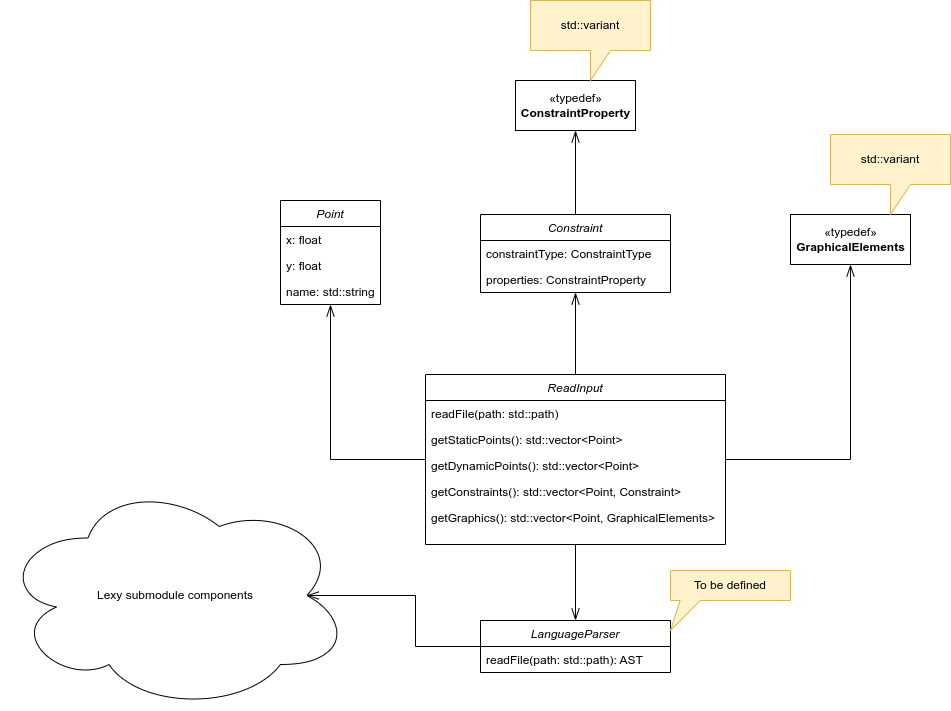

The diagram above was exported from draw.io. Its source (the exported page's mxGraphModel, read from the mxfile embedded in the PNG):
<mxGraphModel dx="1382" dy="878" grid="1" gridSize="10" guides="1" tooltips="1" connect="1" arrows="1" fold="1" page="1" pageScale="1" pageWidth="1169" pageHeight="827" math="0" shadow="0">
  <root>
    <mxCell id="WIyWlLk6GJQsqaUBKTNV-0" />
    <mxCell id="WIyWlLk6GJQsqaUBKTNV-1" parent="WIyWlLk6GJQsqaUBKTNV-0" />
    <mxCell id="K2Yrc4t2-jPAsuFykGhJ-18" style="edgeStyle=orthogonalEdgeStyle;rounded=0;orthogonalLoop=1;jettySize=auto;html=1;endSize=10;endArrow=openThin;endFill=0;" parent="WIyWlLk6GJQsqaUBKTNV-1" source="zkfFHV4jXpPFQw0GAbJ--0" target="K2Yrc4t2-jPAsuFykGhJ-2" edge="1">
      <mxGeometry relative="1" as="geometry" />
    </mxCell>
    <mxCell id="K2Yrc4t2-jPAsuFykGhJ-19" style="edgeStyle=orthogonalEdgeStyle;rounded=0;orthogonalLoop=1;jettySize=auto;html=1;endSize=10;endArrow=openThin;endFill=0;" parent="WIyWlLk6GJQsqaUBKTNV-1" source="zkfFHV4jXpPFQw0GAbJ--0" target="K2Yrc4t2-jPAsuFykGhJ-10" edge="1">
      <mxGeometry relative="1" as="geometry" />
    </mxCell>
    <mxCell id="K2Yrc4t2-jPAsuFykGhJ-20" style="edgeStyle=orthogonalEdgeStyle;rounded=0;orthogonalLoop=1;jettySize=auto;html=1;endSize=10;endArrow=openThin;endFill=0;" parent="WIyWlLk6GJQsqaUBKTNV-1" source="zkfFHV4jXpPFQw0GAbJ--0" target="K2Yrc4t2-jPAsuFykGhJ-17" edge="1">
      <mxGeometry relative="1" as="geometry" />
    </mxCell>
    <mxCell id="K2Yrc4t2-jPAsuFykGhJ-30" style="edgeStyle=orthogonalEdgeStyle;rounded=0;orthogonalLoop=1;jettySize=auto;html=1;endArrow=openThin;endFill=0;endSize=10;" parent="WIyWlLk6GJQsqaUBKTNV-1" source="zkfFHV4jXpPFQw0GAbJ--0" target="K2Yrc4t2-jPAsuFykGhJ-27" edge="1">
      <mxGeometry relative="1" as="geometry" />
    </mxCell>
    <mxCell id="zkfFHV4jXpPFQw0GAbJ--0" value="ReadInput" style="swimlane;fontStyle=2;align=center;verticalAlign=top;childLayout=stackLayout;horizontal=1;startSize=26;horizontalStack=0;resizeParent=1;resizeLast=0;collapsible=1;marginBottom=0;rounded=0;shadow=0;strokeWidth=1;" parent="WIyWlLk6GJQsqaUBKTNV-1" vertex="1">
      <mxGeometry x="445" y="414" width="300" height="170" as="geometry">
        <mxRectangle x="230" y="140" width="160" height="26" as="alternateBounds" />
      </mxGeometry>
    </mxCell>
    <mxCell id="zkfFHV4jXpPFQw0GAbJ--1" value="readFile(path: std::path)" style="text;align=left;verticalAlign=top;spacingLeft=4;spacingRight=4;overflow=hidden;rotatable=0;points=[[0,0.5],[1,0.5]];portConstraint=eastwest;" parent="zkfFHV4jXpPFQw0GAbJ--0" vertex="1">
      <mxGeometry y="26" width="300" height="26" as="geometry" />
    </mxCell>
    <mxCell id="zkfFHV4jXpPFQw0GAbJ--2" value="getStaticPoints(): std::vector&lt;Point&gt;" style="text;align=left;verticalAlign=top;spacingLeft=4;spacingRight=4;overflow=hidden;rotatable=0;points=[[0,0.5],[1,0.5]];portConstraint=eastwest;rounded=0;shadow=0;html=0;" parent="zkfFHV4jXpPFQw0GAbJ--0" vertex="1">
      <mxGeometry y="52" width="300" height="26" as="geometry" />
    </mxCell>
    <mxCell id="zkfFHV4jXpPFQw0GAbJ--3" value="getDynamicPoints(): std::vector&lt;Point&gt;" style="text;align=left;verticalAlign=top;spacingLeft=4;spacingRight=4;overflow=hidden;rotatable=0;points=[[0,0.5],[1,0.5]];portConstraint=eastwest;rounded=0;shadow=0;html=0;" parent="zkfFHV4jXpPFQw0GAbJ--0" vertex="1">
      <mxGeometry y="78" width="300" height="26" as="geometry" />
    </mxCell>
    <mxCell id="K2Yrc4t2-jPAsuFykGhJ-0" value="getConstraints(): std::vector&lt;Point, Constraint&gt;" style="text;align=left;verticalAlign=top;spacingLeft=4;spacingRight=4;overflow=hidden;rotatable=0;points=[[0,0.5],[1,0.5]];portConstraint=eastwest;rounded=0;shadow=0;html=0;" parent="zkfFHV4jXpPFQw0GAbJ--0" vertex="1">
      <mxGeometry y="104" width="300" height="26" as="geometry" />
    </mxCell>
    <mxCell id="K2Yrc4t2-jPAsuFykGhJ-1" value="getGraphics(): std::vector&lt;Point, GraphicalElements&gt;" style="text;align=left;verticalAlign=top;spacingLeft=4;spacingRight=4;overflow=hidden;rotatable=0;points=[[0,0.5],[1,0.5]];portConstraint=eastwest;rounded=0;shadow=0;html=0;" parent="zkfFHV4jXpPFQw0GAbJ--0" vertex="1">
      <mxGeometry y="130" width="300" height="26" as="geometry" />
    </mxCell>
    <mxCell id="K2Yrc4t2-jPAsuFykGhJ-2" value="Point" style="swimlane;fontStyle=2;align=center;verticalAlign=top;childLayout=stackLayout;horizontal=1;startSize=26;horizontalStack=0;resizeParent=1;resizeLast=0;collapsible=1;marginBottom=0;rounded=0;shadow=0;strokeWidth=1;" parent="WIyWlLk6GJQsqaUBKTNV-1" vertex="1">
      <mxGeometry x="300" y="240" width="100" height="104" as="geometry">
        <mxRectangle x="230" y="140" width="160" height="26" as="alternateBounds" />
      </mxGeometry>
    </mxCell>
    <mxCell id="K2Yrc4t2-jPAsuFykGhJ-6" value="x: float" style="text;align=left;verticalAlign=top;spacingLeft=4;spacingRight=4;overflow=hidden;rotatable=0;points=[[0,0.5],[1,0.5]];portConstraint=eastwest;rounded=0;shadow=0;html=0;" parent="K2Yrc4t2-jPAsuFykGhJ-2" vertex="1">
      <mxGeometry y="26" width="100" height="26" as="geometry" />
    </mxCell>
    <mxCell id="K2Yrc4t2-jPAsuFykGhJ-8" value="y: float" style="text;align=left;verticalAlign=top;spacingLeft=4;spacingRight=4;overflow=hidden;rotatable=0;points=[[0,0.5],[1,0.5]];portConstraint=eastwest;rounded=0;shadow=0;html=0;" parent="K2Yrc4t2-jPAsuFykGhJ-2" vertex="1">
      <mxGeometry y="52" width="100" height="26" as="geometry" />
    </mxCell>
    <mxCell id="K2Yrc4t2-jPAsuFykGhJ-9" value="name: std::string" style="text;align=left;verticalAlign=top;spacingLeft=4;spacingRight=4;overflow=hidden;rotatable=0;points=[[0,0.5],[1,0.5]];portConstraint=eastwest;rounded=0;shadow=0;html=0;" parent="K2Yrc4t2-jPAsuFykGhJ-2" vertex="1">
      <mxGeometry y="78" width="100" height="26" as="geometry" />
    </mxCell>
    <mxCell id="K2Yrc4t2-jPAsuFykGhJ-22" style="edgeStyle=orthogonalEdgeStyle;rounded=0;orthogonalLoop=1;jettySize=auto;html=1;endArrow=openThin;endFill=0;endSize=10;" parent="WIyWlLk6GJQsqaUBKTNV-1" source="K2Yrc4t2-jPAsuFykGhJ-10" target="K2Yrc4t2-jPAsuFykGhJ-21" edge="1">
      <mxGeometry relative="1" as="geometry" />
    </mxCell>
    <mxCell id="K2Yrc4t2-jPAsuFykGhJ-10" value="Constraint" style="swimlane;fontStyle=2;align=center;verticalAlign=top;childLayout=stackLayout;horizontal=1;startSize=26;horizontalStack=0;resizeParent=1;resizeLast=0;collapsible=1;marginBottom=0;rounded=0;shadow=0;strokeWidth=1;" parent="WIyWlLk6GJQsqaUBKTNV-1" vertex="1">
      <mxGeometry x="500" y="254" width="190" height="78" as="geometry">
        <mxRectangle x="230" y="140" width="160" height="26" as="alternateBounds" />
      </mxGeometry>
    </mxCell>
    <mxCell id="K2Yrc4t2-jPAsuFykGhJ-11" value="constraintType: ConstraintType" style="text;align=left;verticalAlign=top;spacingLeft=4;spacingRight=4;overflow=hidden;rotatable=0;points=[[0,0.5],[1,0.5]];portConstraint=eastwest;rounded=0;shadow=0;html=0;" parent="K2Yrc4t2-jPAsuFykGhJ-10" vertex="1">
      <mxGeometry y="26" width="190" height="26" as="geometry" />
    </mxCell>
    <mxCell id="K2Yrc4t2-jPAsuFykGhJ-12" value="properties: ConstraintProperty" style="text;align=left;verticalAlign=top;spacingLeft=4;spacingRight=4;overflow=hidden;rotatable=0;points=[[0,0.5],[1,0.5]];portConstraint=eastwest;rounded=0;shadow=0;html=0;" parent="K2Yrc4t2-jPAsuFykGhJ-10" vertex="1">
      <mxGeometry y="52" width="190" height="26" as="geometry" />
    </mxCell>
    <mxCell id="K2Yrc4t2-jPAsuFykGhJ-17" value="«typedef»&lt;br&gt;&lt;b&gt;GraphicalElements&lt;/b&gt;" style="html=1;" parent="WIyWlLk6GJQsqaUBKTNV-1" vertex="1">
      <mxGeometry x="810" y="254" width="120" height="50" as="geometry" />
    </mxCell>
    <mxCell id="K2Yrc4t2-jPAsuFykGhJ-21" value="«typedef»&lt;br&gt;&lt;b&gt;ConstraintProperty&lt;/b&gt;" style="html=1;" parent="WIyWlLk6GJQsqaUBKTNV-1" vertex="1">
      <mxGeometry x="535" y="120" width="120" height="50" as="geometry" />
    </mxCell>
    <mxCell id="K2Yrc4t2-jPAsuFykGhJ-23" value="std::variant" style="shape=callout;whiteSpace=wrap;html=1;perimeter=calloutPerimeter;fillColor=#fff2cc;strokeColor=#d6b656;" parent="WIyWlLk6GJQsqaUBKTNV-1" vertex="1">
      <mxGeometry x="550" y="40" width="120" height="80" as="geometry" />
    </mxCell>
    <mxCell id="K2Yrc4t2-jPAsuFykGhJ-24" value="std::variant" style="shape=callout;whiteSpace=wrap;html=1;perimeter=calloutPerimeter;fillColor=#fff2cc;strokeColor=#d6b656;" parent="WIyWlLk6GJQsqaUBKTNV-1" vertex="1">
      <mxGeometry x="850" y="174" width="120" height="80" as="geometry" />
    </mxCell>
    <mxCell id="K2Yrc4t2-jPAsuFykGhJ-25" value="Lexy submodule components" style="ellipse;shape=cloud;whiteSpace=wrap;html=1;" parent="WIyWlLk6GJQsqaUBKTNV-1" vertex="1">
      <mxGeometry x="20" y="520" width="350" height="230" as="geometry" />
    </mxCell>
    <mxCell id="K2Yrc4t2-jPAsuFykGhJ-31" style="edgeStyle=orthogonalEdgeStyle;rounded=0;orthogonalLoop=1;jettySize=auto;html=1;endArrow=openThin;endFill=0;endSize=10;entryX=0.875;entryY=0.5;entryDx=0;entryDy=0;entryPerimeter=0;" parent="WIyWlLk6GJQsqaUBKTNV-1" source="K2Yrc4t2-jPAsuFykGhJ-27" target="K2Yrc4t2-jPAsuFykGhJ-25" edge="1">
      <mxGeometry relative="1" as="geometry" />
    </mxCell>
    <mxCell id="K2Yrc4t2-jPAsuFykGhJ-27" value="LanguageParser" style="swimlane;fontStyle=2;align=center;verticalAlign=top;childLayout=stackLayout;horizontal=1;startSize=26;horizontalStack=0;resizeParent=1;resizeLast=0;collapsible=1;marginBottom=0;rounded=0;shadow=0;strokeWidth=1;" parent="WIyWlLk6GJQsqaUBKTNV-1" vertex="1">
      <mxGeometry x="500" y="660" width="190" height="52" as="geometry">
        <mxRectangle x="230" y="140" width="160" height="26" as="alternateBounds" />
      </mxGeometry>
    </mxCell>
    <mxCell id="K2Yrc4t2-jPAsuFykGhJ-28" value="readFile(path: std::path): AST" style="text;align=left;verticalAlign=top;spacingLeft=4;spacingRight=4;overflow=hidden;rotatable=0;points=[[0,0.5],[1,0.5]];portConstraint=eastwest;rounded=0;shadow=0;html=0;" parent="K2Yrc4t2-jPAsuFykGhJ-27" vertex="1">
      <mxGeometry y="26" width="190" height="26" as="geometry" />
    </mxCell>
    <mxCell id="K2Yrc4t2-jPAsuFykGhJ-32" value="To be defined" style="shape=callout;whiteSpace=wrap;html=1;perimeter=calloutPerimeter;fillColor=#fff2cc;strokeColor=#d6b656;position2=0;size=30;position=0.08;" parent="WIyWlLk6GJQsqaUBKTNV-1" vertex="1">
      <mxGeometry x="690" y="610" width="120" height="60" as="geometry" />
    </mxCell>
  </root>
</mxGraphModel>